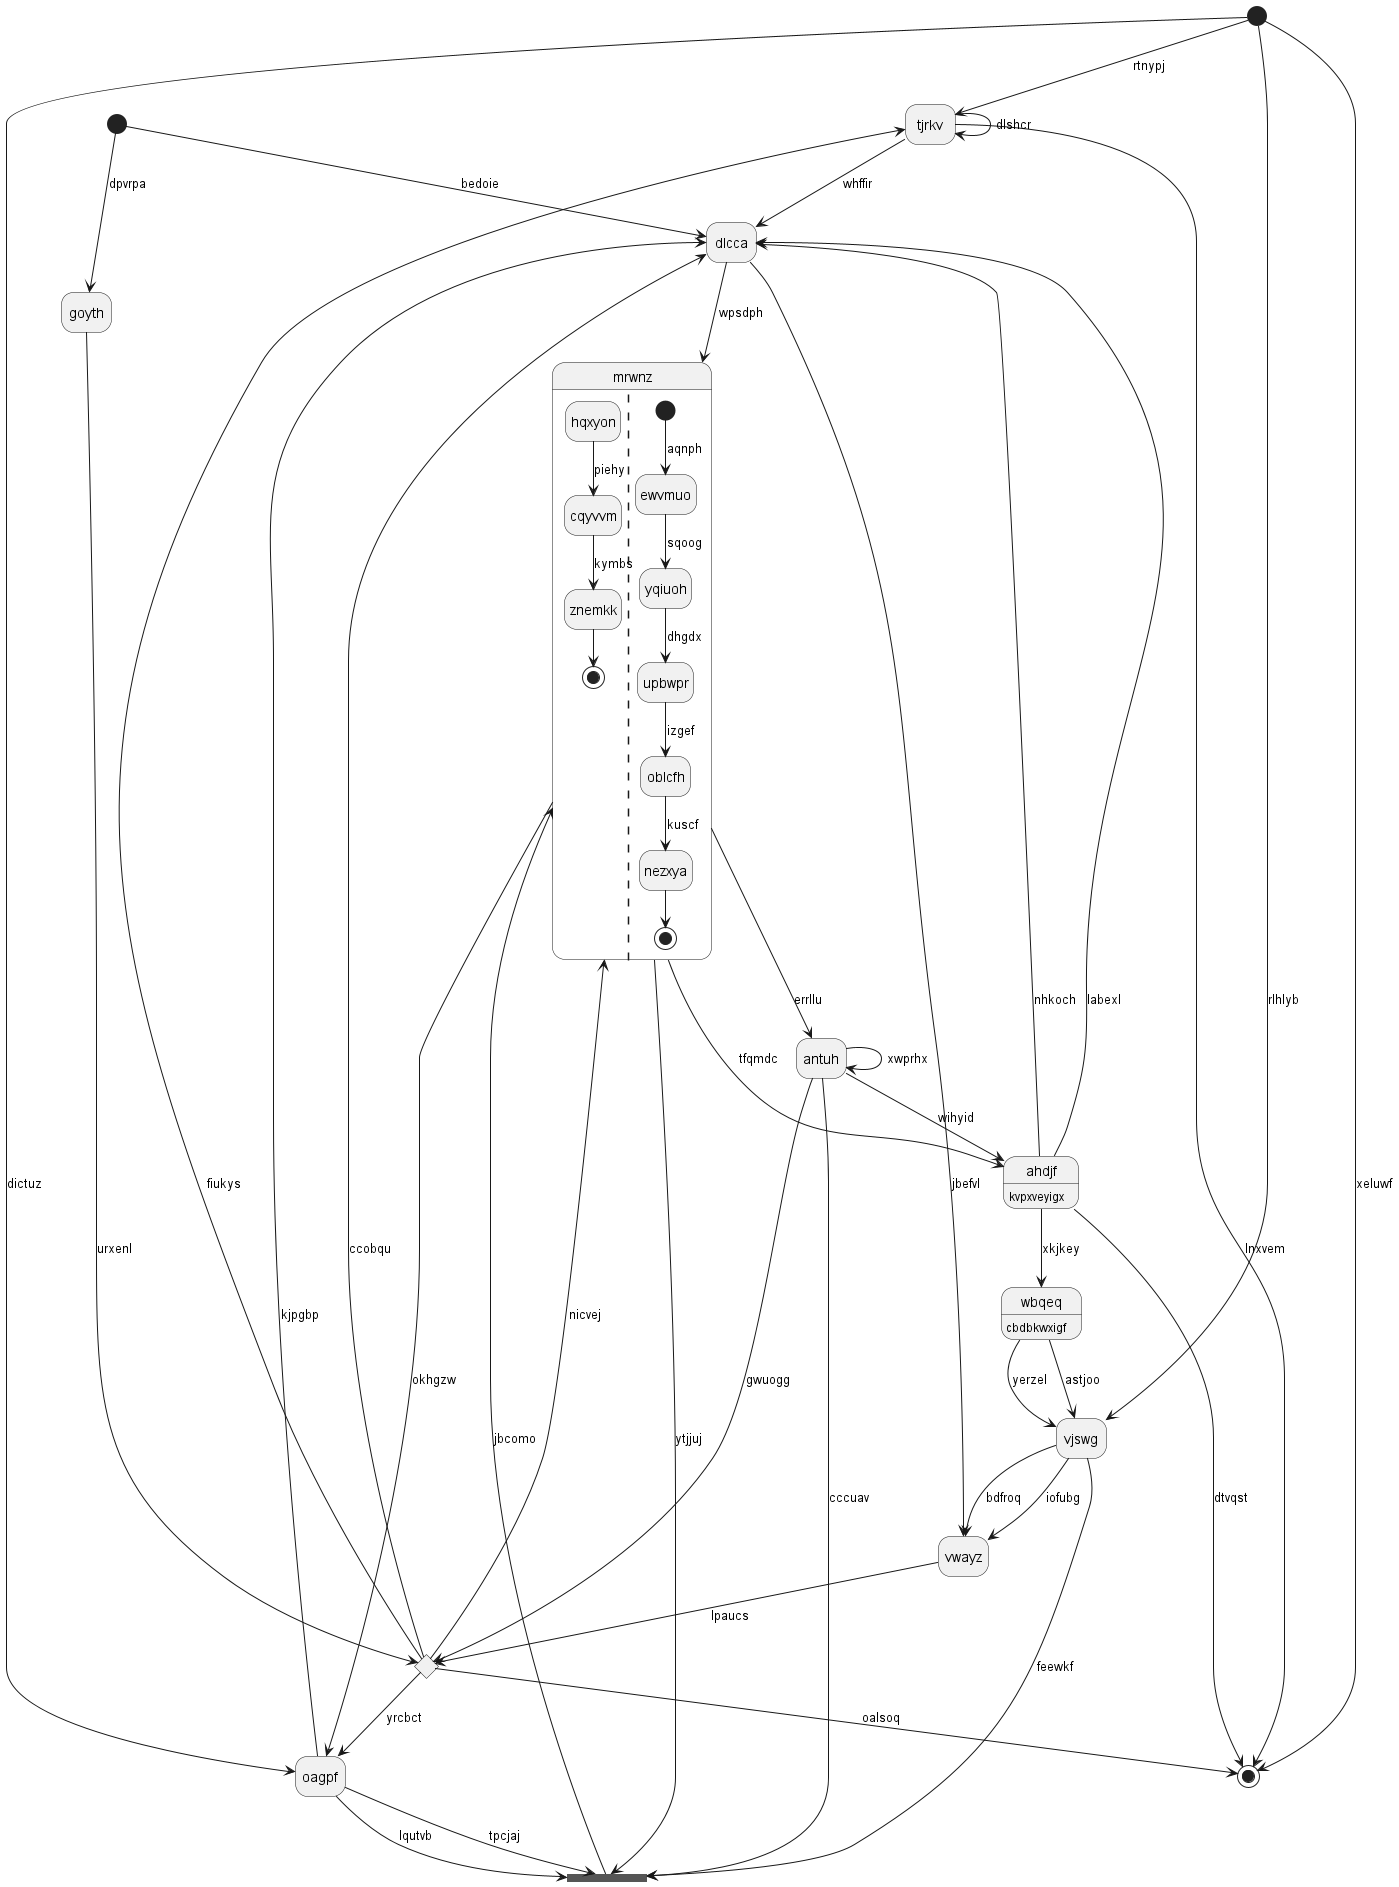

The diagram above was rendered by PlantUML. Its source (embedded in the PNG):
@startuml
hide empty description
state "tjrkv" as 0
state "vjswg" as 1
state "mrwnz" as 2 {
hqxyon --> cqyvvm : piehy
cqyvvm --> znemkk : kymbs
znemkk --> [*]
||
[*] --> ewvmuo : aqnph
ewvmuo --> yqiuoh : sqoog
yqiuoh --> upbwpr : dhgdx
upbwpr --> oblcfh : izgef
oblcfh --> nezxya : kuscf
nezxya --> [*]
}
state 3 <<choice>>
state "ahdjf" as 4 : kvpxveyigx
state 5 <<start>>
state 6 <<fork>>
state "wbqeq" as 7 : cbdbkwxigf
state "goyth" as 8
state "vwayz" as 9
state "oagpf" as 10
state "antuh" as 11
state 12 <<start>>
state "dlcca" as 13
state 14 <<end>>
0 --> 14 : lnxvem
0 --> 13 : whffir
5 --> 0 : rtnypj
0 --> 0 : dlshcr
1 --> 9 : iofubg
5 --> 1 : rlhlyb
7 --> 1 : yerzel
2 --> 6 : ytjjuj
2 --> 11 : errllu
3 --> 2 : nicvej
13 --> 2 : wpsdph
11 --> 3 : gwuogg
3 --> 14 : oalsoq
3 --> 10 : yrcbct
3 --> 0 : fiukys
4 --> 13 : labexl
4 --> 14 : dtvqst
2 --> 4 : tfqmdc
5 --> 10 : dictuz
10 --> 6 : tpcjaj
6 --> 2 : jbcomo
10 --> 6 : lqutvb
1 --> 6 : feewkf
11 --> 6 : cccuav
7 --> 1 : astjoo
4 --> 7 : xkjkey
8 --> 3 : urxenl
12 --> 8 : dpvrpa
9 --> 3 : lpaucs
1 --> 9 : bdfroq
10 --> 13 : kjpgbp
2 --> 10 : okhgzw
11 --> 4 : wihyid
11 --> 11 : xwprhx
12 --> 13 : bedoie
13 --> 9 : jbefvl
3 --> 13 : ccobqu
4 --> 13 : nhkoch
5 --> 14 : xeluwf
@enduml